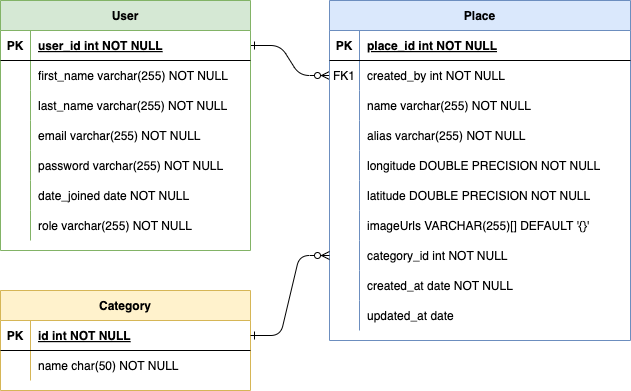

The diagram above was exported from draw.io. Its source (the exported page's mxGraphModel, read from the mxfile embedded in the PNG):
<mxGraphModel dx="954" dy="606" grid="1" gridSize="10" guides="1" tooltips="1" connect="1" arrows="1" fold="1" page="1" pageScale="1" pageWidth="850" pageHeight="1100" math="0" shadow="0" extFonts="Permanent Marker^https://fonts.googleapis.com/css?family=Permanent+Marker">
  <root>
    <mxCell id="0" />
    <mxCell id="1" parent="0" />
    <mxCell id="C-vyLk0tnHw3VtMMgP7b-1" value="" style="edgeStyle=entityRelationEdgeStyle;endArrow=ERzeroToMany;startArrow=ERone;endFill=1;startFill=0;" parent="1" source="C-vyLk0tnHw3VtMMgP7b-24" target="C-vyLk0tnHw3VtMMgP7b-6" edge="1">
      <mxGeometry width="100" height="100" relative="1" as="geometry">
        <mxPoint x="340" y="720" as="sourcePoint" />
        <mxPoint x="440" y="620" as="targetPoint" />
      </mxGeometry>
    </mxCell>
    <mxCell id="C-vyLk0tnHw3VtMMgP7b-2" value="Place" style="shape=table;startSize=30;container=1;collapsible=1;childLayout=tableLayout;fixedRows=1;rowLines=0;fontStyle=1;align=center;resizeLast=1;fillColor=#dae8fc;strokeColor=#6c8ebf;" parent="1" vertex="1">
      <mxGeometry x="449" y="120" width="301" height="340" as="geometry" />
    </mxCell>
    <mxCell id="C-vyLk0tnHw3VtMMgP7b-3" value="" style="shape=partialRectangle;collapsible=0;dropTarget=0;pointerEvents=0;fillColor=none;points=[[0,0.5],[1,0.5]];portConstraint=eastwest;top=0;left=0;right=0;bottom=1;" parent="C-vyLk0tnHw3VtMMgP7b-2" vertex="1">
      <mxGeometry y="30" width="301" height="30" as="geometry" />
    </mxCell>
    <mxCell id="C-vyLk0tnHw3VtMMgP7b-4" value="PK" style="shape=partialRectangle;overflow=hidden;connectable=0;fillColor=none;top=0;left=0;bottom=0;right=0;fontStyle=1;" parent="C-vyLk0tnHw3VtMMgP7b-3" vertex="1">
      <mxGeometry width="30" height="30" as="geometry">
        <mxRectangle width="30" height="30" as="alternateBounds" />
      </mxGeometry>
    </mxCell>
    <mxCell id="C-vyLk0tnHw3VtMMgP7b-5" value="place_id int NOT NULL " style="shape=partialRectangle;overflow=hidden;connectable=0;fillColor=none;top=0;left=0;bottom=0;right=0;align=left;spacingLeft=6;fontStyle=5;" parent="C-vyLk0tnHw3VtMMgP7b-3" vertex="1">
      <mxGeometry x="30" width="271" height="30" as="geometry">
        <mxRectangle width="271" height="30" as="alternateBounds" />
      </mxGeometry>
    </mxCell>
    <mxCell id="C-vyLk0tnHw3VtMMgP7b-6" value="" style="shape=partialRectangle;collapsible=0;dropTarget=0;pointerEvents=0;fillColor=none;points=[[0,0.5],[1,0.5]];portConstraint=eastwest;top=0;left=0;right=0;bottom=0;" parent="C-vyLk0tnHw3VtMMgP7b-2" vertex="1">
      <mxGeometry y="60" width="301" height="30" as="geometry" />
    </mxCell>
    <mxCell id="C-vyLk0tnHw3VtMMgP7b-7" value="FK1" style="shape=partialRectangle;overflow=hidden;connectable=0;fillColor=none;top=0;left=0;bottom=0;right=0;" parent="C-vyLk0tnHw3VtMMgP7b-6" vertex="1">
      <mxGeometry width="30" height="30" as="geometry">
        <mxRectangle width="30" height="30" as="alternateBounds" />
      </mxGeometry>
    </mxCell>
    <mxCell id="C-vyLk0tnHw3VtMMgP7b-8" value="created_by int NOT NULL" style="shape=partialRectangle;overflow=hidden;connectable=0;fillColor=none;top=0;left=0;bottom=0;right=0;align=left;spacingLeft=6;" parent="C-vyLk0tnHw3VtMMgP7b-6" vertex="1">
      <mxGeometry x="30" width="271" height="30" as="geometry">
        <mxRectangle width="271" height="30" as="alternateBounds" />
      </mxGeometry>
    </mxCell>
    <mxCell id="C-vyLk0tnHw3VtMMgP7b-9" value="" style="shape=partialRectangle;collapsible=0;dropTarget=0;pointerEvents=0;fillColor=none;points=[[0,0.5],[1,0.5]];portConstraint=eastwest;top=0;left=0;right=0;bottom=0;" parent="C-vyLk0tnHw3VtMMgP7b-2" vertex="1">
      <mxGeometry y="90" width="301" height="30" as="geometry" />
    </mxCell>
    <mxCell id="C-vyLk0tnHw3VtMMgP7b-10" value="" style="shape=partialRectangle;overflow=hidden;connectable=0;fillColor=none;top=0;left=0;bottom=0;right=0;" parent="C-vyLk0tnHw3VtMMgP7b-9" vertex="1">
      <mxGeometry width="30" height="30" as="geometry">
        <mxRectangle width="30" height="30" as="alternateBounds" />
      </mxGeometry>
    </mxCell>
    <mxCell id="C-vyLk0tnHw3VtMMgP7b-11" value="name varchar(255) NOT NULL" style="shape=partialRectangle;overflow=hidden;connectable=0;fillColor=none;top=0;left=0;bottom=0;right=0;align=left;spacingLeft=6;" parent="C-vyLk0tnHw3VtMMgP7b-9" vertex="1">
      <mxGeometry x="30" width="271" height="30" as="geometry">
        <mxRectangle width="271" height="30" as="alternateBounds" />
      </mxGeometry>
    </mxCell>
    <mxCell id="Okw820zzvGu6mY8-5CAG-23" value="" style="shape=partialRectangle;collapsible=0;dropTarget=0;pointerEvents=0;fillColor=none;points=[[0,0.5],[1,0.5]];portConstraint=eastwest;top=0;left=0;right=0;bottom=0;" vertex="1" parent="C-vyLk0tnHw3VtMMgP7b-2">
      <mxGeometry y="120" width="301" height="30" as="geometry" />
    </mxCell>
    <mxCell id="Okw820zzvGu6mY8-5CAG-24" value="" style="shape=partialRectangle;overflow=hidden;connectable=0;fillColor=none;top=0;left=0;bottom=0;right=0;" vertex="1" parent="Okw820zzvGu6mY8-5CAG-23">
      <mxGeometry width="30" height="30" as="geometry">
        <mxRectangle width="30" height="30" as="alternateBounds" />
      </mxGeometry>
    </mxCell>
    <mxCell id="Okw820zzvGu6mY8-5CAG-25" value="alias varchar(255) NOT NULL" style="shape=partialRectangle;overflow=hidden;connectable=0;fillColor=none;top=0;left=0;bottom=0;right=0;align=left;spacingLeft=6;" vertex="1" parent="Okw820zzvGu6mY8-5CAG-23">
      <mxGeometry x="30" width="271" height="30" as="geometry">
        <mxRectangle width="271" height="30" as="alternateBounds" />
      </mxGeometry>
    </mxCell>
    <mxCell id="Okw820zzvGu6mY8-5CAG-26" value="" style="shape=partialRectangle;collapsible=0;dropTarget=0;pointerEvents=0;fillColor=none;points=[[0,0.5],[1,0.5]];portConstraint=eastwest;top=0;left=0;right=0;bottom=0;" vertex="1" parent="C-vyLk0tnHw3VtMMgP7b-2">
      <mxGeometry y="150" width="301" height="30" as="geometry" />
    </mxCell>
    <mxCell id="Okw820zzvGu6mY8-5CAG-27" value="" style="shape=partialRectangle;overflow=hidden;connectable=0;fillColor=none;top=0;left=0;bottom=0;right=0;" vertex="1" parent="Okw820zzvGu6mY8-5CAG-26">
      <mxGeometry width="30" height="30" as="geometry">
        <mxRectangle width="30" height="30" as="alternateBounds" />
      </mxGeometry>
    </mxCell>
    <mxCell id="Okw820zzvGu6mY8-5CAG-28" value="longitude DOUBLE PRECISION NOT NULL" style="shape=partialRectangle;overflow=hidden;connectable=0;fillColor=none;top=0;left=0;bottom=0;right=0;align=left;spacingLeft=6;" vertex="1" parent="Okw820zzvGu6mY8-5CAG-26">
      <mxGeometry x="30" width="271" height="30" as="geometry">
        <mxRectangle width="271" height="30" as="alternateBounds" />
      </mxGeometry>
    </mxCell>
    <mxCell id="Okw820zzvGu6mY8-5CAG-29" value="" style="shape=partialRectangle;collapsible=0;dropTarget=0;pointerEvents=0;fillColor=none;points=[[0,0.5],[1,0.5]];portConstraint=eastwest;top=0;left=0;right=0;bottom=0;" vertex="1" parent="C-vyLk0tnHw3VtMMgP7b-2">
      <mxGeometry y="180" width="301" height="30" as="geometry" />
    </mxCell>
    <mxCell id="Okw820zzvGu6mY8-5CAG-30" value="" style="shape=partialRectangle;overflow=hidden;connectable=0;fillColor=none;top=0;left=0;bottom=0;right=0;" vertex="1" parent="Okw820zzvGu6mY8-5CAG-29">
      <mxGeometry width="30" height="30" as="geometry">
        <mxRectangle width="30" height="30" as="alternateBounds" />
      </mxGeometry>
    </mxCell>
    <mxCell id="Okw820zzvGu6mY8-5CAG-31" value="latitude DOUBLE PRECISION NOT NULL" style="shape=partialRectangle;overflow=hidden;connectable=0;fillColor=none;top=0;left=0;bottom=0;right=0;align=left;spacingLeft=6;" vertex="1" parent="Okw820zzvGu6mY8-5CAG-29">
      <mxGeometry x="30" width="271" height="30" as="geometry">
        <mxRectangle width="271" height="30" as="alternateBounds" />
      </mxGeometry>
    </mxCell>
    <mxCell id="Okw820zzvGu6mY8-5CAG-4" value="" style="shape=partialRectangle;collapsible=0;dropTarget=0;pointerEvents=0;fillColor=none;points=[[0,0.5],[1,0.5]];portConstraint=eastwest;top=0;left=0;right=0;bottom=0;" vertex="1" parent="C-vyLk0tnHw3VtMMgP7b-2">
      <mxGeometry y="210" width="301" height="30" as="geometry" />
    </mxCell>
    <mxCell id="Okw820zzvGu6mY8-5CAG-5" value="" style="shape=partialRectangle;overflow=hidden;connectable=0;fillColor=none;top=0;left=0;bottom=0;right=0;" vertex="1" parent="Okw820zzvGu6mY8-5CAG-4">
      <mxGeometry width="30" height="30" as="geometry">
        <mxRectangle width="30" height="30" as="alternateBounds" />
      </mxGeometry>
    </mxCell>
    <mxCell id="Okw820zzvGu6mY8-5CAG-6" value="imageUrls VARCHAR(255)[] DEFAULT '{}'" style="shape=partialRectangle;overflow=hidden;connectable=0;fillColor=none;top=0;left=0;bottom=0;right=0;align=left;spacingLeft=6;" vertex="1" parent="Okw820zzvGu6mY8-5CAG-4">
      <mxGeometry x="30" width="271" height="30" as="geometry">
        <mxRectangle width="271" height="30" as="alternateBounds" />
      </mxGeometry>
    </mxCell>
    <mxCell id="Okw820zzvGu6mY8-5CAG-7" value="" style="shape=partialRectangle;collapsible=0;dropTarget=0;pointerEvents=0;fillColor=none;points=[[0,0.5],[1,0.5]];portConstraint=eastwest;top=0;left=0;right=0;bottom=0;" vertex="1" parent="C-vyLk0tnHw3VtMMgP7b-2">
      <mxGeometry y="240" width="301" height="30" as="geometry" />
    </mxCell>
    <mxCell id="Okw820zzvGu6mY8-5CAG-8" value="" style="shape=partialRectangle;overflow=hidden;connectable=0;fillColor=none;top=0;left=0;bottom=0;right=0;" vertex="1" parent="Okw820zzvGu6mY8-5CAG-7">
      <mxGeometry width="30" height="30" as="geometry">
        <mxRectangle width="30" height="30" as="alternateBounds" />
      </mxGeometry>
    </mxCell>
    <mxCell id="Okw820zzvGu6mY8-5CAG-9" value="category_id int NOT NULL" style="shape=partialRectangle;overflow=hidden;connectable=0;fillColor=none;top=0;left=0;bottom=0;right=0;align=left;spacingLeft=6;" vertex="1" parent="Okw820zzvGu6mY8-5CAG-7">
      <mxGeometry x="30" width="271" height="30" as="geometry">
        <mxRectangle width="271" height="30" as="alternateBounds" />
      </mxGeometry>
    </mxCell>
    <mxCell id="Okw820zzvGu6mY8-5CAG-19" value="" style="shape=partialRectangle;collapsible=0;dropTarget=0;pointerEvents=0;fillColor=none;points=[[0,0.5],[1,0.5]];portConstraint=eastwest;top=0;left=0;right=0;bottom=0;" vertex="1" parent="C-vyLk0tnHw3VtMMgP7b-2">
      <mxGeometry y="270" width="301" height="30" as="geometry" />
    </mxCell>
    <mxCell id="Okw820zzvGu6mY8-5CAG-20" value="" style="shape=partialRectangle;overflow=hidden;connectable=0;fillColor=none;top=0;left=0;bottom=0;right=0;" vertex="1" parent="Okw820zzvGu6mY8-5CAG-19">
      <mxGeometry width="30" height="30" as="geometry">
        <mxRectangle width="30" height="30" as="alternateBounds" />
      </mxGeometry>
    </mxCell>
    <mxCell id="Okw820zzvGu6mY8-5CAG-21" value="created_at date NOT NULL" style="shape=partialRectangle;overflow=hidden;connectable=0;fillColor=none;top=0;left=0;bottom=0;right=0;align=left;spacingLeft=6;" vertex="1" parent="Okw820zzvGu6mY8-5CAG-19">
      <mxGeometry x="30" width="271" height="30" as="geometry">
        <mxRectangle width="271" height="30" as="alternateBounds" />
      </mxGeometry>
    </mxCell>
    <mxCell id="Okw820zzvGu6mY8-5CAG-80" value="" style="shape=partialRectangle;collapsible=0;dropTarget=0;pointerEvents=0;fillColor=none;points=[[0,0.5],[1,0.5]];portConstraint=eastwest;top=0;left=0;right=0;bottom=0;" vertex="1" parent="C-vyLk0tnHw3VtMMgP7b-2">
      <mxGeometry y="300" width="301" height="30" as="geometry" />
    </mxCell>
    <mxCell id="Okw820zzvGu6mY8-5CAG-81" value="" style="shape=partialRectangle;overflow=hidden;connectable=0;fillColor=none;top=0;left=0;bottom=0;right=0;" vertex="1" parent="Okw820zzvGu6mY8-5CAG-80">
      <mxGeometry width="30" height="30" as="geometry">
        <mxRectangle width="30" height="30" as="alternateBounds" />
      </mxGeometry>
    </mxCell>
    <mxCell id="Okw820zzvGu6mY8-5CAG-82" value="updated_at date" style="shape=partialRectangle;overflow=hidden;connectable=0;fillColor=none;top=0;left=0;bottom=0;right=0;align=left;spacingLeft=6;" vertex="1" parent="Okw820zzvGu6mY8-5CAG-80">
      <mxGeometry x="30" width="271" height="30" as="geometry">
        <mxRectangle width="271" height="30" as="alternateBounds" />
      </mxGeometry>
    </mxCell>
    <mxCell id="C-vyLk0tnHw3VtMMgP7b-23" value="User" style="shape=table;startSize=30;container=1;collapsible=1;childLayout=tableLayout;fixedRows=1;rowLines=0;fontStyle=1;align=center;resizeLast=1;fillColor=#d5e8d4;strokeColor=#82b366;" parent="1" vertex="1">
      <mxGeometry x="120" y="120" width="250" height="250" as="geometry" />
    </mxCell>
    <mxCell id="C-vyLk0tnHw3VtMMgP7b-24" value="" style="shape=partialRectangle;collapsible=0;dropTarget=0;pointerEvents=0;fillColor=none;points=[[0,0.5],[1,0.5]];portConstraint=eastwest;top=0;left=0;right=0;bottom=1;" parent="C-vyLk0tnHw3VtMMgP7b-23" vertex="1">
      <mxGeometry y="30" width="250" height="30" as="geometry" />
    </mxCell>
    <mxCell id="C-vyLk0tnHw3VtMMgP7b-25" value="PK" style="shape=partialRectangle;overflow=hidden;connectable=0;fillColor=none;top=0;left=0;bottom=0;right=0;fontStyle=1;" parent="C-vyLk0tnHw3VtMMgP7b-24" vertex="1">
      <mxGeometry width="30" height="30" as="geometry">
        <mxRectangle width="30" height="30" as="alternateBounds" />
      </mxGeometry>
    </mxCell>
    <mxCell id="C-vyLk0tnHw3VtMMgP7b-26" value="user_id int NOT NULL " style="shape=partialRectangle;overflow=hidden;connectable=0;fillColor=none;top=0;left=0;bottom=0;right=0;align=left;spacingLeft=6;fontStyle=5;" parent="C-vyLk0tnHw3VtMMgP7b-24" vertex="1">
      <mxGeometry x="30" width="220" height="30" as="geometry">
        <mxRectangle width="220" height="30" as="alternateBounds" />
      </mxGeometry>
    </mxCell>
    <mxCell id="C-vyLk0tnHw3VtMMgP7b-27" value="" style="shape=partialRectangle;collapsible=0;dropTarget=0;pointerEvents=0;fillColor=none;points=[[0,0.5],[1,0.5]];portConstraint=eastwest;top=0;left=0;right=0;bottom=0;" parent="C-vyLk0tnHw3VtMMgP7b-23" vertex="1">
      <mxGeometry y="60" width="250" height="30" as="geometry" />
    </mxCell>
    <mxCell id="C-vyLk0tnHw3VtMMgP7b-28" value="" style="shape=partialRectangle;overflow=hidden;connectable=0;fillColor=none;top=0;left=0;bottom=0;right=0;" parent="C-vyLk0tnHw3VtMMgP7b-27" vertex="1">
      <mxGeometry width="30" height="30" as="geometry">
        <mxRectangle width="30" height="30" as="alternateBounds" />
      </mxGeometry>
    </mxCell>
    <mxCell id="C-vyLk0tnHw3VtMMgP7b-29" value="first_name varchar(255) NOT NULL" style="shape=partialRectangle;overflow=hidden;connectable=0;fillColor=none;top=0;left=0;bottom=0;right=0;align=left;spacingLeft=6;" parent="C-vyLk0tnHw3VtMMgP7b-27" vertex="1">
      <mxGeometry x="30" width="220" height="30" as="geometry">
        <mxRectangle width="220" height="30" as="alternateBounds" />
      </mxGeometry>
    </mxCell>
    <mxCell id="Okw820zzvGu6mY8-5CAG-59" value="" style="shape=partialRectangle;collapsible=0;dropTarget=0;pointerEvents=0;fillColor=none;points=[[0,0.5],[1,0.5]];portConstraint=eastwest;top=0;left=0;right=0;bottom=0;" vertex="1" parent="C-vyLk0tnHw3VtMMgP7b-23">
      <mxGeometry y="90" width="250" height="30" as="geometry" />
    </mxCell>
    <mxCell id="Okw820zzvGu6mY8-5CAG-60" value="" style="shape=partialRectangle;overflow=hidden;connectable=0;fillColor=none;top=0;left=0;bottom=0;right=0;" vertex="1" parent="Okw820zzvGu6mY8-5CAG-59">
      <mxGeometry width="30" height="30" as="geometry">
        <mxRectangle width="30" height="30" as="alternateBounds" />
      </mxGeometry>
    </mxCell>
    <mxCell id="Okw820zzvGu6mY8-5CAG-61" value="last_name varchar(255) NOT NULL" style="shape=partialRectangle;overflow=hidden;connectable=0;fillColor=none;top=0;left=0;bottom=0;right=0;align=left;spacingLeft=6;" vertex="1" parent="Okw820zzvGu6mY8-5CAG-59">
      <mxGeometry x="30" width="220" height="30" as="geometry">
        <mxRectangle width="220" height="30" as="alternateBounds" />
      </mxGeometry>
    </mxCell>
    <mxCell id="Okw820zzvGu6mY8-5CAG-62" value="" style="shape=partialRectangle;collapsible=0;dropTarget=0;pointerEvents=0;fillColor=none;points=[[0,0.5],[1,0.5]];portConstraint=eastwest;top=0;left=0;right=0;bottom=0;" vertex="1" parent="C-vyLk0tnHw3VtMMgP7b-23">
      <mxGeometry y="120" width="250" height="30" as="geometry" />
    </mxCell>
    <mxCell id="Okw820zzvGu6mY8-5CAG-63" value="" style="shape=partialRectangle;overflow=hidden;connectable=0;fillColor=none;top=0;left=0;bottom=0;right=0;" vertex="1" parent="Okw820zzvGu6mY8-5CAG-62">
      <mxGeometry width="30" height="30" as="geometry">
        <mxRectangle width="30" height="30" as="alternateBounds" />
      </mxGeometry>
    </mxCell>
    <mxCell id="Okw820zzvGu6mY8-5CAG-64" value="email varchar(255) NOT NULL" style="shape=partialRectangle;overflow=hidden;connectable=0;fillColor=none;top=0;left=0;bottom=0;right=0;align=left;spacingLeft=6;" vertex="1" parent="Okw820zzvGu6mY8-5CAG-62">
      <mxGeometry x="30" width="220" height="30" as="geometry">
        <mxRectangle width="220" height="30" as="alternateBounds" />
      </mxGeometry>
    </mxCell>
    <mxCell id="Okw820zzvGu6mY8-5CAG-65" value="" style="shape=partialRectangle;collapsible=0;dropTarget=0;pointerEvents=0;fillColor=none;points=[[0,0.5],[1,0.5]];portConstraint=eastwest;top=0;left=0;right=0;bottom=0;" vertex="1" parent="C-vyLk0tnHw3VtMMgP7b-23">
      <mxGeometry y="150" width="250" height="30" as="geometry" />
    </mxCell>
    <mxCell id="Okw820zzvGu6mY8-5CAG-66" value="" style="shape=partialRectangle;overflow=hidden;connectable=0;fillColor=none;top=0;left=0;bottom=0;right=0;" vertex="1" parent="Okw820zzvGu6mY8-5CAG-65">
      <mxGeometry width="30" height="30" as="geometry">
        <mxRectangle width="30" height="30" as="alternateBounds" />
      </mxGeometry>
    </mxCell>
    <mxCell id="Okw820zzvGu6mY8-5CAG-67" value="password varchar(255) NOT NULL" style="shape=partialRectangle;overflow=hidden;connectable=0;fillColor=none;top=0;left=0;bottom=0;right=0;align=left;spacingLeft=6;" vertex="1" parent="Okw820zzvGu6mY8-5CAG-65">
      <mxGeometry x="30" width="220" height="30" as="geometry">
        <mxRectangle width="220" height="30" as="alternateBounds" />
      </mxGeometry>
    </mxCell>
    <mxCell id="Okw820zzvGu6mY8-5CAG-68" value="" style="shape=partialRectangle;collapsible=0;dropTarget=0;pointerEvents=0;fillColor=none;points=[[0,0.5],[1,0.5]];portConstraint=eastwest;top=0;left=0;right=0;bottom=0;" vertex="1" parent="C-vyLk0tnHw3VtMMgP7b-23">
      <mxGeometry y="180" width="250" height="30" as="geometry" />
    </mxCell>
    <mxCell id="Okw820zzvGu6mY8-5CAG-69" value="" style="shape=partialRectangle;overflow=hidden;connectable=0;fillColor=none;top=0;left=0;bottom=0;right=0;" vertex="1" parent="Okw820zzvGu6mY8-5CAG-68">
      <mxGeometry width="30" height="30" as="geometry">
        <mxRectangle width="30" height="30" as="alternateBounds" />
      </mxGeometry>
    </mxCell>
    <mxCell id="Okw820zzvGu6mY8-5CAG-70" value="date_joined date NOT NULL" style="shape=partialRectangle;overflow=hidden;connectable=0;fillColor=none;top=0;left=0;bottom=0;right=0;align=left;spacingLeft=6;" vertex="1" parent="Okw820zzvGu6mY8-5CAG-68">
      <mxGeometry x="30" width="220" height="30" as="geometry">
        <mxRectangle width="220" height="30" as="alternateBounds" />
      </mxGeometry>
    </mxCell>
    <mxCell id="Okw820zzvGu6mY8-5CAG-71" value="" style="shape=partialRectangle;collapsible=0;dropTarget=0;pointerEvents=0;fillColor=none;points=[[0,0.5],[1,0.5]];portConstraint=eastwest;top=0;left=0;right=0;bottom=0;" vertex="1" parent="C-vyLk0tnHw3VtMMgP7b-23">
      <mxGeometry y="210" width="250" height="30" as="geometry" />
    </mxCell>
    <mxCell id="Okw820zzvGu6mY8-5CAG-72" value="" style="shape=partialRectangle;overflow=hidden;connectable=0;fillColor=none;top=0;left=0;bottom=0;right=0;" vertex="1" parent="Okw820zzvGu6mY8-5CAG-71">
      <mxGeometry width="30" height="30" as="geometry">
        <mxRectangle width="30" height="30" as="alternateBounds" />
      </mxGeometry>
    </mxCell>
    <mxCell id="Okw820zzvGu6mY8-5CAG-73" value="role varchar(255) NOT NULL" style="shape=partialRectangle;overflow=hidden;connectable=0;fillColor=none;top=0;left=0;bottom=0;right=0;align=left;spacingLeft=6;" vertex="1" parent="Okw820zzvGu6mY8-5CAG-71">
      <mxGeometry x="30" width="220" height="30" as="geometry">
        <mxRectangle width="220" height="30" as="alternateBounds" />
      </mxGeometry>
    </mxCell>
    <mxCell id="Okw820zzvGu6mY8-5CAG-32" value="Category" style="shape=table;startSize=30;container=1;collapsible=1;childLayout=tableLayout;fixedRows=1;rowLines=0;fontStyle=1;align=center;resizeLast=1;fillColor=#fff2cc;strokeColor=#d6b656;" vertex="1" parent="1">
      <mxGeometry x="120" y="410" width="250" height="100" as="geometry" />
    </mxCell>
    <mxCell id="Okw820zzvGu6mY8-5CAG-33" value="" style="shape=partialRectangle;collapsible=0;dropTarget=0;pointerEvents=0;fillColor=none;points=[[0,0.5],[1,0.5]];portConstraint=eastwest;top=0;left=0;right=0;bottom=1;" vertex="1" parent="Okw820zzvGu6mY8-5CAG-32">
      <mxGeometry y="30" width="250" height="30" as="geometry" />
    </mxCell>
    <mxCell id="Okw820zzvGu6mY8-5CAG-34" value="PK" style="shape=partialRectangle;overflow=hidden;connectable=0;fillColor=none;top=0;left=0;bottom=0;right=0;fontStyle=1;" vertex="1" parent="Okw820zzvGu6mY8-5CAG-33">
      <mxGeometry width="30" height="30" as="geometry">
        <mxRectangle width="30" height="30" as="alternateBounds" />
      </mxGeometry>
    </mxCell>
    <mxCell id="Okw820zzvGu6mY8-5CAG-35" value="id int NOT NULL " style="shape=partialRectangle;overflow=hidden;connectable=0;fillColor=none;top=0;left=0;bottom=0;right=0;align=left;spacingLeft=6;fontStyle=5;" vertex="1" parent="Okw820zzvGu6mY8-5CAG-33">
      <mxGeometry x="30" width="220" height="30" as="geometry">
        <mxRectangle width="220" height="30" as="alternateBounds" />
      </mxGeometry>
    </mxCell>
    <mxCell id="Okw820zzvGu6mY8-5CAG-36" value="" style="shape=partialRectangle;collapsible=0;dropTarget=0;pointerEvents=0;fillColor=none;points=[[0,0.5],[1,0.5]];portConstraint=eastwest;top=0;left=0;right=0;bottom=0;" vertex="1" parent="Okw820zzvGu6mY8-5CAG-32">
      <mxGeometry y="60" width="250" height="30" as="geometry" />
    </mxCell>
    <mxCell id="Okw820zzvGu6mY8-5CAG-37" value="" style="shape=partialRectangle;overflow=hidden;connectable=0;fillColor=none;top=0;left=0;bottom=0;right=0;" vertex="1" parent="Okw820zzvGu6mY8-5CAG-36">
      <mxGeometry width="30" height="30" as="geometry">
        <mxRectangle width="30" height="30" as="alternateBounds" />
      </mxGeometry>
    </mxCell>
    <mxCell id="Okw820zzvGu6mY8-5CAG-38" value="name char(50) NOT NULL" style="shape=partialRectangle;overflow=hidden;connectable=0;fillColor=none;top=0;left=0;bottom=0;right=0;align=left;spacingLeft=6;" vertex="1" parent="Okw820zzvGu6mY8-5CAG-36">
      <mxGeometry x="30" width="220" height="30" as="geometry">
        <mxRectangle width="220" height="30" as="alternateBounds" />
      </mxGeometry>
    </mxCell>
    <mxCell id="Okw820zzvGu6mY8-5CAG-58" value="" style="edgeStyle=entityRelationEdgeStyle;endArrow=ERzeroToMany;startArrow=ERone;endFill=1;startFill=0;exitX=1;exitY=0.5;exitDx=0;exitDy=0;entryX=0;entryY=0.5;entryDx=0;entryDy=0;" edge="1" parent="1" source="Okw820zzvGu6mY8-5CAG-33" target="Okw820zzvGu6mY8-5CAG-7">
      <mxGeometry width="100" height="100" relative="1" as="geometry">
        <mxPoint x="390" y="340" as="sourcePoint" />
        <mxPoint x="440" y="370" as="targetPoint" />
      </mxGeometry>
    </mxCell>
  </root>
</mxGraphModel>